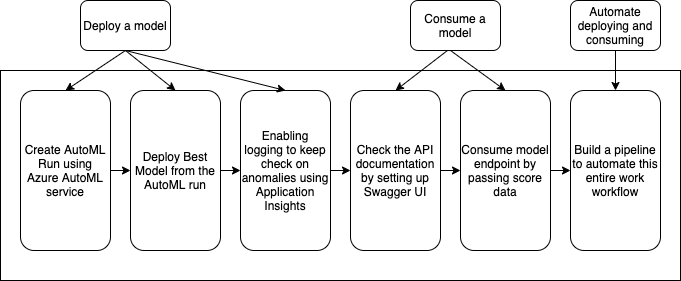

The diagram above was exported from draw.io. Its source (the exported page's mxGraphModel, read from the mxfile embedded in the PNG):
<mxGraphModel dx="1426" dy="712" grid="1" gridSize="10" guides="1" tooltips="1" connect="1" arrows="1" fold="1" page="1" pageScale="1" pageWidth="827" pageHeight="1169" math="0" shadow="0">
  <root>
    <mxCell id="WIyWlLk6GJQsqaUBKTNV-0" />
    <mxCell id="WIyWlLk6GJQsqaUBKTNV-1" parent="WIyWlLk6GJQsqaUBKTNV-0" />
    <mxCell id="2Y6PX7-h8eBLmgjXfh9F-21" value="" style="rounded=0;whiteSpace=wrap;html=1;" vertex="1" parent="WIyWlLk6GJQsqaUBKTNV-1">
      <mxGeometry x="70" y="190" width="680" height="210" as="geometry" />
    </mxCell>
    <mxCell id="2Y6PX7-h8eBLmgjXfh9F-4" style="edgeStyle=orthogonalEdgeStyle;rounded=0;orthogonalLoop=1;jettySize=auto;html=1;exitX=1;exitY=0.5;exitDx=0;exitDy=0;entryX=0;entryY=0.5;entryDx=0;entryDy=0;" edge="1" parent="WIyWlLk6GJQsqaUBKTNV-1" source="WIyWlLk6GJQsqaUBKTNV-3" target="2Y6PX7-h8eBLmgjXfh9F-1">
      <mxGeometry relative="1" as="geometry" />
    </mxCell>
    <mxCell id="WIyWlLk6GJQsqaUBKTNV-3" value="Create&amp;nbsp;AutoML Run using Azure AutoML service" style="rounded=1;whiteSpace=wrap;html=1;fontSize=12;glass=0;strokeWidth=1;shadow=0;" parent="WIyWlLk6GJQsqaUBKTNV-1" vertex="1">
      <mxGeometry x="90" y="210" width="90" height="160" as="geometry" />
    </mxCell>
    <mxCell id="2Y6PX7-h8eBLmgjXfh9F-5" style="edgeStyle=orthogonalEdgeStyle;rounded=0;orthogonalLoop=1;jettySize=auto;html=1;exitX=1;exitY=0.5;exitDx=0;exitDy=0;entryX=0;entryY=0.5;entryDx=0;entryDy=0;" edge="1" parent="WIyWlLk6GJQsqaUBKTNV-1" source="2Y6PX7-h8eBLmgjXfh9F-1" target="2Y6PX7-h8eBLmgjXfh9F-2">
      <mxGeometry relative="1" as="geometry" />
    </mxCell>
    <mxCell id="2Y6PX7-h8eBLmgjXfh9F-1" value="Deploy Best Model from the AutoML run" style="rounded=1;whiteSpace=wrap;html=1;fontSize=12;glass=0;strokeWidth=1;shadow=0;" vertex="1" parent="WIyWlLk6GJQsqaUBKTNV-1">
      <mxGeometry x="200" y="210" width="90" height="160" as="geometry" />
    </mxCell>
    <mxCell id="2Y6PX7-h8eBLmgjXfh9F-7" style="edgeStyle=orthogonalEdgeStyle;rounded=0;orthogonalLoop=1;jettySize=auto;html=1;exitX=1;exitY=0.5;exitDx=0;exitDy=0;entryX=0;entryY=0.5;entryDx=0;entryDy=0;" edge="1" parent="WIyWlLk6GJQsqaUBKTNV-1" source="2Y6PX7-h8eBLmgjXfh9F-2" target="2Y6PX7-h8eBLmgjXfh9F-6">
      <mxGeometry relative="1" as="geometry" />
    </mxCell>
    <mxCell id="2Y6PX7-h8eBLmgjXfh9F-2" value="Enabling logging to keep check on anomalies using Application Insights" style="rounded=1;whiteSpace=wrap;html=1;fontSize=12;glass=0;strokeWidth=1;shadow=0;" vertex="1" parent="WIyWlLk6GJQsqaUBKTNV-1">
      <mxGeometry x="310" y="210" width="90" height="160" as="geometry" />
    </mxCell>
    <mxCell id="2Y6PX7-h8eBLmgjXfh9F-9" style="edgeStyle=orthogonalEdgeStyle;rounded=0;orthogonalLoop=1;jettySize=auto;html=1;exitX=1;exitY=0.5;exitDx=0;exitDy=0;entryX=0;entryY=0.5;entryDx=0;entryDy=0;" edge="1" parent="WIyWlLk6GJQsqaUBKTNV-1" source="2Y6PX7-h8eBLmgjXfh9F-6" target="2Y6PX7-h8eBLmgjXfh9F-8">
      <mxGeometry relative="1" as="geometry" />
    </mxCell>
    <mxCell id="2Y6PX7-h8eBLmgjXfh9F-6" value="Check the API documentation by setting up Swagger UI" style="rounded=1;whiteSpace=wrap;html=1;fontSize=12;glass=0;strokeWidth=1;shadow=0;" vertex="1" parent="WIyWlLk6GJQsqaUBKTNV-1">
      <mxGeometry x="420" y="210" width="90" height="160" as="geometry" />
    </mxCell>
    <mxCell id="2Y6PX7-h8eBLmgjXfh9F-11" style="edgeStyle=orthogonalEdgeStyle;rounded=0;orthogonalLoop=1;jettySize=auto;html=1;exitX=1;exitY=0.5;exitDx=0;exitDy=0;entryX=0;entryY=0.5;entryDx=0;entryDy=0;" edge="1" parent="WIyWlLk6GJQsqaUBKTNV-1" source="2Y6PX7-h8eBLmgjXfh9F-8" target="2Y6PX7-h8eBLmgjXfh9F-10">
      <mxGeometry relative="1" as="geometry" />
    </mxCell>
    <mxCell id="2Y6PX7-h8eBLmgjXfh9F-8" value="Consume model endpoint by passing score data" style="rounded=1;whiteSpace=wrap;html=1;fontSize=12;glass=0;strokeWidth=1;shadow=0;" vertex="1" parent="WIyWlLk6GJQsqaUBKTNV-1">
      <mxGeometry x="530" y="210" width="90" height="160" as="geometry" />
    </mxCell>
    <mxCell id="2Y6PX7-h8eBLmgjXfh9F-10" value="Build a pipeline to automate this entire work workflow" style="rounded=1;whiteSpace=wrap;html=1;fontSize=12;glass=0;strokeWidth=1;shadow=0;" vertex="1" parent="WIyWlLk6GJQsqaUBKTNV-1">
      <mxGeometry x="640" y="210" width="90" height="160" as="geometry" />
    </mxCell>
    <mxCell id="2Y6PX7-h8eBLmgjXfh9F-12" value="Deploy a model" style="rounded=1;whiteSpace=wrap;html=1;fontSize=12;glass=0;strokeWidth=1;shadow=0;" vertex="1" parent="WIyWlLk6GJQsqaUBKTNV-1">
      <mxGeometry x="150" y="120" width="90" height="50" as="geometry" />
    </mxCell>
    <mxCell id="2Y6PX7-h8eBLmgjXfh9F-13" value="" style="endArrow=classic;html=1;exitX=0.5;exitY=1;exitDx=0;exitDy=0;entryX=0.5;entryY=0;entryDx=0;entryDy=0;" edge="1" parent="WIyWlLk6GJQsqaUBKTNV-1" source="2Y6PX7-h8eBLmgjXfh9F-12" target="WIyWlLk6GJQsqaUBKTNV-3">
      <mxGeometry width="50" height="50" relative="1" as="geometry">
        <mxPoint x="390" y="400" as="sourcePoint" />
        <mxPoint x="440" y="350" as="targetPoint" />
      </mxGeometry>
    </mxCell>
    <mxCell id="2Y6PX7-h8eBLmgjXfh9F-14" value="" style="endArrow=classic;html=1;exitX=0.5;exitY=1;exitDx=0;exitDy=0;entryX=0.5;entryY=0;entryDx=0;entryDy=0;" edge="1" parent="WIyWlLk6GJQsqaUBKTNV-1" source="2Y6PX7-h8eBLmgjXfh9F-12" target="2Y6PX7-h8eBLmgjXfh9F-1">
      <mxGeometry width="50" height="50" relative="1" as="geometry">
        <mxPoint x="205" y="180" as="sourcePoint" />
        <mxPoint x="145" y="220" as="targetPoint" />
      </mxGeometry>
    </mxCell>
    <mxCell id="2Y6PX7-h8eBLmgjXfh9F-15" value="" style="endArrow=classic;html=1;exitX=0.5;exitY=1;exitDx=0;exitDy=0;entryX=0.5;entryY=0;entryDx=0;entryDy=0;" edge="1" parent="WIyWlLk6GJQsqaUBKTNV-1" source="2Y6PX7-h8eBLmgjXfh9F-12" target="2Y6PX7-h8eBLmgjXfh9F-2">
      <mxGeometry width="50" height="50" relative="1" as="geometry">
        <mxPoint x="215" y="190" as="sourcePoint" />
        <mxPoint x="155" y="230" as="targetPoint" />
      </mxGeometry>
    </mxCell>
    <mxCell id="2Y6PX7-h8eBLmgjXfh9F-16" value="Consume a model" style="rounded=1;whiteSpace=wrap;html=1;fontSize=12;glass=0;strokeWidth=1;shadow=0;" vertex="1" parent="WIyWlLk6GJQsqaUBKTNV-1">
      <mxGeometry x="480" y="120" width="90" height="50" as="geometry" />
    </mxCell>
    <mxCell id="2Y6PX7-h8eBLmgjXfh9F-17" value="Automate deploying and consuming" style="rounded=1;whiteSpace=wrap;html=1;fontSize=12;glass=0;strokeWidth=1;shadow=0;" vertex="1" parent="WIyWlLk6GJQsqaUBKTNV-1">
      <mxGeometry x="640" y="120" width="90" height="50" as="geometry" />
    </mxCell>
    <mxCell id="2Y6PX7-h8eBLmgjXfh9F-18" value="" style="endArrow=classic;html=1;entryX=0.5;entryY=0;entryDx=0;entryDy=0;exitX=0.5;exitY=1;exitDx=0;exitDy=0;" edge="1" parent="WIyWlLk6GJQsqaUBKTNV-1" source="2Y6PX7-h8eBLmgjXfh9F-17" target="2Y6PX7-h8eBLmgjXfh9F-10">
      <mxGeometry width="50" height="50" relative="1" as="geometry">
        <mxPoint x="680" y="180" as="sourcePoint" />
        <mxPoint x="850" y="210" as="targetPoint" />
      </mxGeometry>
    </mxCell>
    <mxCell id="2Y6PX7-h8eBLmgjXfh9F-19" value="" style="endArrow=classic;html=1;exitX=0.411;exitY=1;exitDx=0;exitDy=0;entryX=0.5;entryY=0;entryDx=0;entryDy=0;exitPerimeter=0;" edge="1" parent="WIyWlLk6GJQsqaUBKTNV-1" source="2Y6PX7-h8eBLmgjXfh9F-16" target="2Y6PX7-h8eBLmgjXfh9F-6">
      <mxGeometry width="50" height="50" relative="1" as="geometry">
        <mxPoint x="215" y="190" as="sourcePoint" />
        <mxPoint x="375" y="230" as="targetPoint" />
      </mxGeometry>
    </mxCell>
    <mxCell id="2Y6PX7-h8eBLmgjXfh9F-20" value="" style="endArrow=classic;html=1;entryX=0.5;entryY=0;entryDx=0;entryDy=0;" edge="1" parent="WIyWlLk6GJQsqaUBKTNV-1" target="2Y6PX7-h8eBLmgjXfh9F-8">
      <mxGeometry width="50" height="50" relative="1" as="geometry">
        <mxPoint x="520" y="170" as="sourcePoint" />
        <mxPoint x="385" y="240" as="targetPoint" />
      </mxGeometry>
    </mxCell>
  </root>
</mxGraphModel>